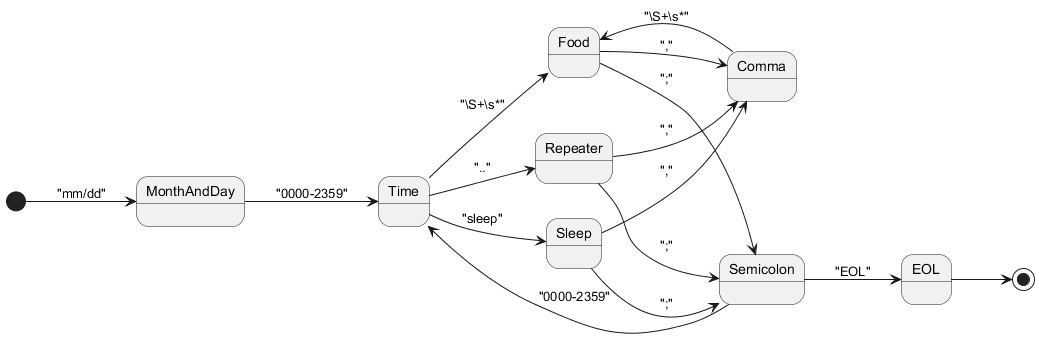

The diagram above was rendered by PlantUML. Its source (embedded in the PNG):
@startuml

left to right direction

[*] --> MonthAndDay : "mm/dd"

MonthAndDay --> Time : "0000-2359"

Time --> Food : "\S+\s*"
Time --> Repeater : ".."
Time --> Sleep : "sleep"

Food --> Comma : ","
Food --> Semicolon : ";"

Repeater --> Semicolon : ";"
Repeater --> Comma : ","

Sleep --> Comma : ","
Sleep --> Semicolon : ";"

Comma --> Food : "\S+\s*"

Semicolon --> Time : "0000-2359"
Semicolon --> EOL : "EOL"

EOL --> [*]

@enduml